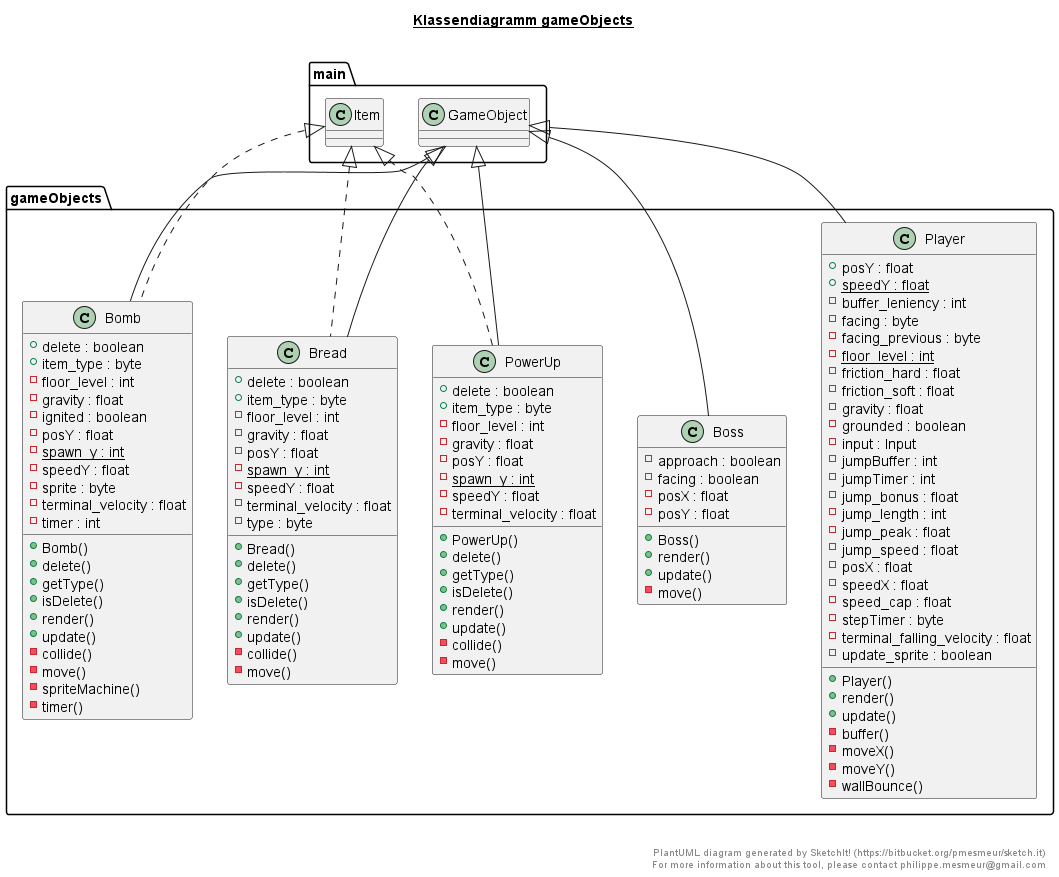

The diagram above was rendered by PlantUML. Its source (embedded in the PNG):
@startuml

title __Klassendiagramm gameObjects__\n

  namespace gameObjects {
    class gameObjects.Bomb {
        + delete : boolean
        + item_type : byte
        - floor_level : int
        - gravity : float
        - ignited : boolean
        - posY : float
        {static} - spawn_y : int
        - speedY : float
        - sprite : byte
        - terminal_velocity : float
        - timer : int
        + Bomb()
        + delete()
        + getType()
        + isDelete()
        + render()
        + update()
        - collide()
        - move()
        - spriteMachine()
        - timer()
    }
  }
  

  namespace gameObjects {
    class gameObjects.Boss {
        - approach : boolean
        - facing : boolean
        - posX : float
        - posY : float
        + Boss()
        + render()
        + update()
        - move()
    }
  }
  

  namespace gameObjects {
    class gameObjects.Bread {
        + delete : boolean
        + item_type : byte
        - floor_level : int
        - gravity : float
        - posY : float
        {static} - spawn_y : int
        - speedY : float
        - terminal_velocity : float
        - type : byte
        + Bread()
        + delete()
        + getType()
        + isDelete()
        + render()
        + update()
        - collide()
        - move()
    }
  }
  

  namespace gameObjects {
    class gameObjects.Player {
        + posY : float
        {static} + speedY : float
        - buffer_leniency : int
        - facing : byte
        - facing_previous : byte
        {static} - floor_level : int
        - friction_hard : float
        - friction_soft : float
        - gravity : float
        - grounded : boolean
        - input : Input
        - jumpBuffer : int
        - jumpTimer : int
        - jump_bonus : float
        - jump_length : int
        - jump_peak : float
        - jump_speed : float
        - posX : float
        - speedX : float
        - speed_cap : float
        - stepTimer : byte
        - terminal_falling_velocity : float
        - update_sprite : boolean
        + Player()
        + render()
        + update()
        - buffer()
        - moveX()
        - moveY()
        - wallBounce()
    }
  }
  

  namespace gameObjects {
    class gameObjects.PowerUp {
        + delete : boolean
        + item_type : byte
        - floor_level : int
        - gravity : float
        - posY : float
        {static} - spawn_y : int
        - speedY : float
        - terminal_velocity : float
        + PowerUp()
        + delete()
        + getType()
        + isDelete()
        + render()
        + update()
        - collide()
        - move()
    }
  }
  

  gameObjects.Bomb .up.|> main.Item
  gameObjects.Bomb -up-|> main.GameObject
  gameObjects.Boss -up-|> main.GameObject
  gameObjects.Bread .up.|> main.Item
  gameObjects.Bread -up-|> main.GameObject
  gameObjects.Player -up-|> main.GameObject
  gameObjects.PowerUp .up.|> main.Item
  gameObjects.PowerUp -up-|> main.GameObject


right footer


PlantUML diagram generated by SketchIt! (https://bitbucket.org/pmesmeur/sketch.it)
For more information about this tool, please contact philippe.mesmeur@gmail.com
endfooter

@enduml